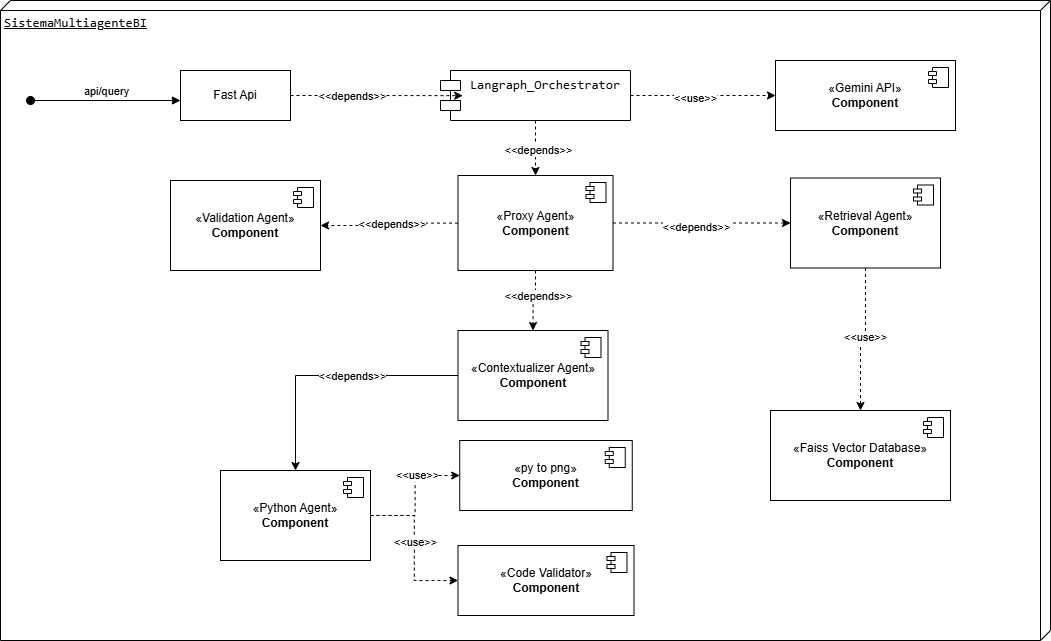

The diagram above was exported from draw.io. Its source (the exported page's mxGraphModel, read from the mxfile embedded in the PNG):
<mxGraphModel dx="2403" dy="850" grid="1" gridSize="10" guides="1" tooltips="1" connect="1" arrows="1" fold="1" page="1" pageScale="1" pageWidth="827" pageHeight="1169" background="none" math="0" shadow="0">
  <root>
    <mxCell id="0" />
    <mxCell id="1" parent="0" />
    <mxCell id="FCpaQCzdc-iWgpJd1cnU-3" value="&lt;span style=&quot;font-family: &amp;quot;DM Mono&amp;quot;, monospace; font-size: 13px;&quot;&gt;&lt;font style=&quot;color: rgb(0, 0, 0);&quot;&gt;SistemaMultiagenteBI&lt;/font&gt;&lt;/span&gt;" style="verticalAlign=top;align=left;spacingTop=8;spacingLeft=2;spacingRight=12;shape=cube;size=10;direction=south;fontStyle=4;html=1;whiteSpace=wrap;strokeColor=default;" parent="1" vertex="1">
      <mxGeometry x="-20" y="40" width="1050" height="640" as="geometry" />
    </mxCell>
    <mxCell id="FCpaQCzdc-iWgpJd1cnU-12" style="edgeStyle=orthogonalEdgeStyle;rounded=0;orthogonalLoop=1;jettySize=auto;html=1;entryX=0.5;entryY=0;entryDx=0;entryDy=0;dashed=1;" parent="1" source="FCpaQCzdc-iWgpJd1cnU-6" target="FCpaQCzdc-iWgpJd1cnU-10" edge="1">
      <mxGeometry relative="1" as="geometry" />
    </mxCell>
    <mxCell id="FCpaQCzdc-iWgpJd1cnU-39" value="&amp;lt;&amp;lt;depends&amp;gt;&amp;gt;" style="edgeLabel;html=1;align=center;verticalAlign=middle;resizable=0;points=[];" parent="FCpaQCzdc-iWgpJd1cnU-12" connectable="0" vertex="1">
      <mxGeometry x="0.1221" y="2" relative="1" as="geometry">
        <mxPoint y="-1" as="offset" />
      </mxGeometry>
    </mxCell>
    <mxCell id="Zwiy6mhuFufChEQDRP6C-6" style="edgeStyle=orthogonalEdgeStyle;rounded=0;orthogonalLoop=1;jettySize=auto;html=1;dashed=1;" edge="1" parent="1" source="FCpaQCzdc-iWgpJd1cnU-6" target="Zwiy6mhuFufChEQDRP6C-4">
      <mxGeometry relative="1" as="geometry" />
    </mxCell>
    <mxCell id="Zwiy6mhuFufChEQDRP6C-7" value="&amp;lt;&amp;lt;use&amp;gt;&amp;gt;" style="edgeLabel;html=1;align=center;verticalAlign=middle;resizable=0;points=[];" vertex="1" connectable="0" parent="Zwiy6mhuFufChEQDRP6C-6">
      <mxGeometry x="-0.1172" y="-2" relative="1" as="geometry">
        <mxPoint as="offset" />
      </mxGeometry>
    </mxCell>
    <mxCell id="FCpaQCzdc-iWgpJd1cnU-6" value="&lt;span style=&quot;font-family: &amp;quot;DM Mono&amp;quot;, monospace; font-size: 13px; text-align: left;&quot;&gt;&lt;font style=&quot;color: rgb(0, 0, 0);&quot;&gt;Langraph_Orchestrator&lt;/font&gt;&lt;/span&gt;" style="shape=module;align=left;spacingLeft=20;align=center;verticalAlign=top;whiteSpace=wrap;html=1;" parent="1" vertex="1">
      <mxGeometry x="420" y="110" width="190" height="50" as="geometry" />
    </mxCell>
    <mxCell id="FCpaQCzdc-iWgpJd1cnU-7" value="" style="group" parent="1" connectable="0" vertex="1">
      <mxGeometry x="10" y="110" width="260" height="50" as="geometry" />
    </mxCell>
    <mxCell id="FCpaQCzdc-iWgpJd1cnU-4" value="Fast Api" style="html=1;whiteSpace=wrap;" parent="FCpaQCzdc-iWgpJd1cnU-7" vertex="1">
      <mxGeometry x="150" width="110" height="50" as="geometry" />
    </mxCell>
    <mxCell id="FCpaQCzdc-iWgpJd1cnU-5" value="api/query" style="html=1;verticalAlign=bottom;startArrow=oval;startFill=1;endArrow=block;startSize=8;curved=0;rounded=0;" parent="FCpaQCzdc-iWgpJd1cnU-7" edge="1">
      <mxGeometry x="0.0065" width="60" relative="1" as="geometry">
        <mxPoint y="30" as="sourcePoint" />
        <mxPoint x="150" y="30" as="targetPoint" />
        <mxPoint as="offset" />
      </mxGeometry>
    </mxCell>
    <mxCell id="FCpaQCzdc-iWgpJd1cnU-8" style="edgeStyle=orthogonalEdgeStyle;rounded=0;orthogonalLoop=1;jettySize=auto;html=1;entryX=0.117;entryY=0.503;entryDx=0;entryDy=0;entryPerimeter=0;dashed=1;" parent="1" source="FCpaQCzdc-iWgpJd1cnU-4" target="FCpaQCzdc-iWgpJd1cnU-6" edge="1">
      <mxGeometry relative="1" as="geometry" />
    </mxCell>
    <mxCell id="FCpaQCzdc-iWgpJd1cnU-38" value="&amp;lt;&amp;lt;depends&amp;gt;&amp;gt;" style="edgeLabel;html=1;align=center;verticalAlign=middle;resizable=0;points=[];" parent="FCpaQCzdc-iWgpJd1cnU-8" connectable="0" vertex="1">
      <mxGeometry x="-0.1762" relative="1" as="geometry">
        <mxPoint x="-11" as="offset" />
      </mxGeometry>
    </mxCell>
    <mxCell id="FCpaQCzdc-iWgpJd1cnU-29" style="edgeStyle=orthogonalEdgeStyle;rounded=0;orthogonalLoop=1;jettySize=auto;html=1;entryX=0.5;entryY=0;entryDx=0;entryDy=0;dashed=1;" parent="1" source="FCpaQCzdc-iWgpJd1cnU-10" target="FCpaQCzdc-iWgpJd1cnU-17" edge="1">
      <mxGeometry relative="1" as="geometry" />
    </mxCell>
    <mxCell id="FCpaQCzdc-iWgpJd1cnU-40" value="&amp;lt;&amp;lt;depends&amp;gt;&amp;gt;" style="edgeLabel;html=1;align=center;verticalAlign=middle;resizable=0;points=[];" parent="FCpaQCzdc-iWgpJd1cnU-29" connectable="0" vertex="1">
      <mxGeometry x="-0.1945" y="2" relative="1" as="geometry">
        <mxPoint y="-1" as="offset" />
      </mxGeometry>
    </mxCell>
    <mxCell id="FCpaQCzdc-iWgpJd1cnU-32" style="edgeStyle=orthogonalEdgeStyle;rounded=0;orthogonalLoop=1;jettySize=auto;html=1;entryX=0;entryY=0.5;entryDx=0;entryDy=0;dashed=1;" parent="1" source="FCpaQCzdc-iWgpJd1cnU-10" target="FCpaQCzdc-iWgpJd1cnU-13" edge="1">
      <mxGeometry relative="1" as="geometry" />
    </mxCell>
    <mxCell id="FCpaQCzdc-iWgpJd1cnU-33" value="&amp;lt;&amp;lt;depends&amp;gt;&amp;gt;" style="edgeLabel;html=1;align=center;verticalAlign=middle;resizable=0;points=[];" parent="FCpaQCzdc-iWgpJd1cnU-32" connectable="0" vertex="1">
      <mxGeometry x="-0.0865" y="-3" relative="1" as="geometry">
        <mxPoint as="offset" />
      </mxGeometry>
    </mxCell>
    <mxCell id="FCpaQCzdc-iWgpJd1cnU-42" style="edgeStyle=orthogonalEdgeStyle;rounded=0;orthogonalLoop=1;jettySize=auto;html=1;entryX=1;entryY=0.5;entryDx=0;entryDy=0;dashed=1;" parent="1" source="FCpaQCzdc-iWgpJd1cnU-10" target="FCpaQCzdc-iWgpJd1cnU-15" edge="1">
      <mxGeometry relative="1" as="geometry" />
    </mxCell>
    <mxCell id="Zwiy6mhuFufChEQDRP6C-3" value="&amp;lt;&amp;lt;depends&amp;gt;&amp;gt;" style="edgeLabel;html=1;align=center;verticalAlign=middle;resizable=0;points=[];" vertex="1" connectable="0" parent="FCpaQCzdc-iWgpJd1cnU-42">
      <mxGeometry x="-0.1643" y="-1" relative="1" as="geometry">
        <mxPoint x="-9" y="1" as="offset" />
      </mxGeometry>
    </mxCell>
    <mxCell id="FCpaQCzdc-iWgpJd1cnU-10" value="«Proxy Agent»&lt;br&gt;&lt;b&gt;Component&lt;/b&gt;" style="html=1;dropTarget=0;whiteSpace=wrap;" parent="1" vertex="1">
      <mxGeometry x="437.5" y="215" width="155" height="95" as="geometry" />
    </mxCell>
    <mxCell id="FCpaQCzdc-iWgpJd1cnU-11" value="" style="shape=module;jettyWidth=8;jettyHeight=4;" parent="FCpaQCzdc-iWgpJd1cnU-10" vertex="1">
      <mxGeometry x="1" width="20" height="20" relative="1" as="geometry">
        <mxPoint x="-27" y="7" as="offset" />
      </mxGeometry>
    </mxCell>
    <mxCell id="FCpaQCzdc-iWgpJd1cnU-35" style="edgeStyle=orthogonalEdgeStyle;rounded=0;orthogonalLoop=1;jettySize=auto;html=1;dashed=1;" parent="1" source="FCpaQCzdc-iWgpJd1cnU-13" target="FCpaQCzdc-iWgpJd1cnU-26" edge="1">
      <mxGeometry relative="1" as="geometry" />
    </mxCell>
    <mxCell id="FCpaQCzdc-iWgpJd1cnU-36" value="&amp;lt;&amp;lt;use&amp;gt;&amp;gt;" style="edgeLabel;html=1;align=center;verticalAlign=middle;resizable=0;points=[];" parent="FCpaQCzdc-iWgpJd1cnU-35" connectable="0" vertex="1">
      <mxGeometry x="-0.0828" y="-1" relative="1" as="geometry">
        <mxPoint as="offset" />
      </mxGeometry>
    </mxCell>
    <mxCell id="FCpaQCzdc-iWgpJd1cnU-13" value="«Retrieval Agent»&lt;br&gt;&lt;b&gt;Component&lt;/b&gt;" style="html=1;dropTarget=0;whiteSpace=wrap;" parent="1" vertex="1">
      <mxGeometry x="770" y="217.5" width="150" height="90" as="geometry" />
    </mxCell>
    <mxCell id="FCpaQCzdc-iWgpJd1cnU-14" value="" style="shape=module;jettyWidth=8;jettyHeight=4;" parent="FCpaQCzdc-iWgpJd1cnU-13" vertex="1">
      <mxGeometry x="1" width="20" height="20" relative="1" as="geometry">
        <mxPoint x="-27" y="7" as="offset" />
      </mxGeometry>
    </mxCell>
    <mxCell id="FCpaQCzdc-iWgpJd1cnU-15" value="«Validation Agent»&lt;br&gt;&lt;b&gt;Component&lt;/b&gt;" style="html=1;dropTarget=0;whiteSpace=wrap;" parent="1" vertex="1">
      <mxGeometry x="150" y="220" width="150" height="90" as="geometry" />
    </mxCell>
    <mxCell id="FCpaQCzdc-iWgpJd1cnU-16" value="" style="shape=module;jettyWidth=8;jettyHeight=4;" parent="FCpaQCzdc-iWgpJd1cnU-15" vertex="1">
      <mxGeometry x="1" width="20" height="20" relative="1" as="geometry">
        <mxPoint x="-27" y="7" as="offset" />
      </mxGeometry>
    </mxCell>
    <mxCell id="FCpaQCzdc-iWgpJd1cnU-37" style="edgeStyle=orthogonalEdgeStyle;rounded=0;orthogonalLoop=1;jettySize=auto;html=1;" parent="1" source="FCpaQCzdc-iWgpJd1cnU-17" target="FCpaQCzdc-iWgpJd1cnU-19" edge="1">
      <mxGeometry relative="1" as="geometry" />
    </mxCell>
    <mxCell id="FCpaQCzdc-iWgpJd1cnU-41" value="&amp;lt;&amp;lt;depends&amp;gt;&amp;gt;" style="edgeLabel;html=1;align=center;verticalAlign=middle;resizable=0;points=[];" parent="FCpaQCzdc-iWgpJd1cnU-37" connectable="0" vertex="1">
      <mxGeometry x="-0.0064" y="2" relative="1" as="geometry">
        <mxPoint x="21" y="-2" as="offset" />
      </mxGeometry>
    </mxCell>
    <mxCell id="FCpaQCzdc-iWgpJd1cnU-17" value="«Contextualizer Agent»&lt;br&gt;&lt;b&gt;Component&lt;/b&gt;" style="html=1;dropTarget=0;whiteSpace=wrap;" parent="1" vertex="1">
      <mxGeometry x="437.5" y="370" width="150" height="90" as="geometry" />
    </mxCell>
    <mxCell id="FCpaQCzdc-iWgpJd1cnU-18" value="" style="shape=module;jettyWidth=8;jettyHeight=4;" parent="FCpaQCzdc-iWgpJd1cnU-17" vertex="1">
      <mxGeometry x="1" width="20" height="20" relative="1" as="geometry">
        <mxPoint x="-27" y="7" as="offset" />
      </mxGeometry>
    </mxCell>
    <mxCell id="FCpaQCzdc-iWgpJd1cnU-46" style="edgeStyle=orthogonalEdgeStyle;rounded=0;orthogonalLoop=1;jettySize=auto;html=1;dashed=1;" parent="1" source="FCpaQCzdc-iWgpJd1cnU-19" target="FCpaQCzdc-iWgpJd1cnU-44" edge="1">
      <mxGeometry relative="1" as="geometry" />
    </mxCell>
    <mxCell id="FCpaQCzdc-iWgpJd1cnU-47" value="&amp;lt;&amp;lt;use&amp;gt;&amp;gt;" style="edgeLabel;html=1;align=center;verticalAlign=middle;resizable=0;points=[];" parent="FCpaQCzdc-iWgpJd1cnU-46" connectable="0" vertex="1">
      <mxGeometry x="-0.0689" relative="1" as="geometry">
        <mxPoint as="offset" />
      </mxGeometry>
    </mxCell>
    <mxCell id="FCpaQCzdc-iWgpJd1cnU-50" style="edgeStyle=orthogonalEdgeStyle;rounded=0;orthogonalLoop=1;jettySize=auto;html=1;dashed=1;" parent="1" source="FCpaQCzdc-iWgpJd1cnU-19" target="FCpaQCzdc-iWgpJd1cnU-48" edge="1">
      <mxGeometry relative="1" as="geometry" />
    </mxCell>
    <mxCell id="FCpaQCzdc-iWgpJd1cnU-51" value="&amp;lt;&amp;lt;use&amp;gt;&amp;gt;" style="edgeLabel;html=1;align=center;verticalAlign=middle;resizable=0;points=[];" parent="FCpaQCzdc-iWgpJd1cnU-50" connectable="0" vertex="1">
      <mxGeometry x="0.3155" y="1" relative="1" as="geometry">
        <mxPoint as="offset" />
      </mxGeometry>
    </mxCell>
    <mxCell id="FCpaQCzdc-iWgpJd1cnU-19" value="«Python Agent»&lt;br&gt;&lt;b&gt;Component&lt;/b&gt;" style="html=1;dropTarget=0;whiteSpace=wrap;" parent="1" vertex="1">
      <mxGeometry x="200" y="510" width="150" height="90" as="geometry" />
    </mxCell>
    <mxCell id="FCpaQCzdc-iWgpJd1cnU-20" value="" style="shape=module;jettyWidth=8;jettyHeight=4;" parent="FCpaQCzdc-iWgpJd1cnU-19" vertex="1">
      <mxGeometry x="1" width="20" height="20" relative="1" as="geometry">
        <mxPoint x="-27" y="7" as="offset" />
      </mxGeometry>
    </mxCell>
    <mxCell id="FCpaQCzdc-iWgpJd1cnU-26" value="«Faiss Vector Database»&lt;br&gt;&lt;b&gt;Component&lt;/b&gt;" style="html=1;dropTarget=0;whiteSpace=wrap;" parent="1" vertex="1">
      <mxGeometry x="750" y="450" width="180" height="90" as="geometry" />
    </mxCell>
    <mxCell id="FCpaQCzdc-iWgpJd1cnU-27" value="" style="shape=module;jettyWidth=8;jettyHeight=4;" parent="FCpaQCzdc-iWgpJd1cnU-26" vertex="1">
      <mxGeometry x="1" width="20" height="20" relative="1" as="geometry">
        <mxPoint x="-27" y="7" as="offset" />
      </mxGeometry>
    </mxCell>
    <mxCell id="FCpaQCzdc-iWgpJd1cnU-44" value="«Code Validator»&lt;br&gt;&lt;b&gt;Component&lt;/b&gt;" style="html=1;dropTarget=0;whiteSpace=wrap;" parent="1" vertex="1">
      <mxGeometry x="437.5" y="585" width="176" height="70" as="geometry" />
    </mxCell>
    <mxCell id="FCpaQCzdc-iWgpJd1cnU-45" value="" style="shape=module;jettyWidth=8;jettyHeight=4;" parent="FCpaQCzdc-iWgpJd1cnU-44" vertex="1">
      <mxGeometry x="1" width="20" height="20" relative="1" as="geometry">
        <mxPoint x="-27" y="7" as="offset" />
      </mxGeometry>
    </mxCell>
    <mxCell id="FCpaQCzdc-iWgpJd1cnU-48" value="«py to png»&lt;br&gt;&lt;b&gt;Component&lt;/b&gt;" style="html=1;dropTarget=0;whiteSpace=wrap;" parent="1" vertex="1">
      <mxGeometry x="439.25" y="480" width="172.5" height="70" as="geometry" />
    </mxCell>
    <mxCell id="FCpaQCzdc-iWgpJd1cnU-49" value="" style="shape=module;jettyWidth=8;jettyHeight=4;" parent="FCpaQCzdc-iWgpJd1cnU-48" vertex="1">
      <mxGeometry x="1" width="20" height="20" relative="1" as="geometry">
        <mxPoint x="-27" y="7" as="offset" />
      </mxGeometry>
    </mxCell>
    <mxCell id="Zwiy6mhuFufChEQDRP6C-4" value="«Gemini API»&lt;br&gt;&lt;b&gt;Component&lt;/b&gt;" style="html=1;dropTarget=0;whiteSpace=wrap;" vertex="1" parent="1">
      <mxGeometry x="755" y="100" width="180" height="70" as="geometry" />
    </mxCell>
    <mxCell id="Zwiy6mhuFufChEQDRP6C-5" value="" style="shape=module;jettyWidth=8;jettyHeight=4;" vertex="1" parent="Zwiy6mhuFufChEQDRP6C-4">
      <mxGeometry x="1" width="20" height="20" relative="1" as="geometry">
        <mxPoint x="-27" y="7" as="offset" />
      </mxGeometry>
    </mxCell>
  </root>
</mxGraphModel>